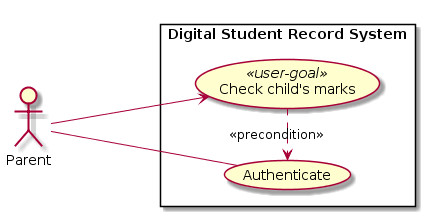

The diagram above was rendered by PlantUML. Its source (embedded in the PNG):
@startuml
left to right direction

rectangle "Digital Student Record System" {
    (Check child's marks) as CCM<<user-goal>>
    (Authenticate) as A
}

actor :Parent: as P

CCM .> A : <<precondition>>


P ---> CCM
P --- A
@enduml